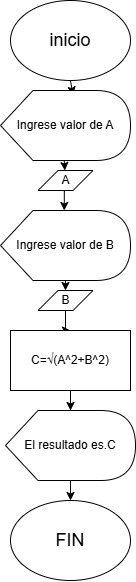

The diagram above was exported from draw.io. Its source (the exported page's mxGraphModel, read from the mxfile embedded in the PNG):
<mxGraphModel dx="1573" dy="731" grid="1" gridSize="10" guides="1" tooltips="1" connect="1" arrows="1" fold="1" page="1" pageScale="1" pageWidth="827" pageHeight="1169" math="0" shadow="0">
  <root>
    <mxCell id="0" />
    <mxCell id="1" parent="0" />
    <mxCell id="Vp8JmD7FR27vzN8Bc3PF-7" value="&lt;font style=&quot;font-size: 18px;&quot;&gt;inicio&lt;/font&gt;" style="ellipse;whiteSpace=wrap;html=1;" vertex="1" parent="1">
      <mxGeometry x="250" y="80" width="120" height="80" as="geometry" />
    </mxCell>
    <mxCell id="Vp8JmD7FR27vzN8Bc3PF-11" value="" style="endArrow=classic;html=1;rounded=0;exitX=0.5;exitY=1;exitDx=0;exitDy=0;entryX=0.557;entryY=0.064;entryDx=0;entryDy=0;entryPerimeter=0;" edge="1" parent="1" source="Vp8JmD7FR27vzN8Bc3PF-7" target="Vp8JmD7FR27vzN8Bc3PF-12">
      <mxGeometry width="50" height="50" relative="1" as="geometry">
        <mxPoint x="320" y="210" as="sourcePoint" />
        <mxPoint x="310" y="200" as="targetPoint" />
      </mxGeometry>
    </mxCell>
    <mxCell id="Vp8JmD7FR27vzN8Bc3PF-12" value="Ingrese valor de A" style="shape=display;whiteSpace=wrap;html=1;" vertex="1" parent="1">
      <mxGeometry x="240" y="170" width="130" height="70" as="geometry" />
    </mxCell>
    <mxCell id="Vp8JmD7FR27vzN8Bc3PF-15" value="A" style="shape=parallelogram;perimeter=parallelogramPerimeter;whiteSpace=wrap;html=1;fixedSize=1;" vertex="1" parent="1">
      <mxGeometry x="277.5" y="250" width="55" height="20" as="geometry" />
    </mxCell>
    <mxCell id="Vp8JmD7FR27vzN8Bc3PF-16" value="" style="endArrow=classic;html=1;rounded=0;exitX=0;exitY=0;exitDx=63.75;exitDy=70;exitPerimeter=0;" edge="1" parent="1" source="Vp8JmD7FR27vzN8Bc3PF-12" target="Vp8JmD7FR27vzN8Bc3PF-15">
      <mxGeometry width="50" height="50" relative="1" as="geometry">
        <mxPoint x="390" y="470" as="sourcePoint" />
        <mxPoint x="440" y="420" as="targetPoint" />
      </mxGeometry>
    </mxCell>
    <mxCell id="Vp8JmD7FR27vzN8Bc3PF-71" style="edgeStyle=orthogonalEdgeStyle;rounded=0;orthogonalLoop=1;jettySize=auto;html=1;exitX=0;exitY=0;exitDx=63.75;exitDy=70;exitPerimeter=0;entryX=0.5;entryY=0;entryDx=0;entryDy=0;" edge="1" parent="1" source="Vp8JmD7FR27vzN8Bc3PF-65" target="Vp8JmD7FR27vzN8Bc3PF-67">
      <mxGeometry relative="1" as="geometry" />
    </mxCell>
    <mxCell id="Vp8JmD7FR27vzN8Bc3PF-65" value="Ingrese valor de B" style="shape=display;whiteSpace=wrap;html=1;" vertex="1" parent="1">
      <mxGeometry x="240" y="290" width="130" height="70" as="geometry" />
    </mxCell>
    <mxCell id="Vp8JmD7FR27vzN8Bc3PF-66" style="edgeStyle=orthogonalEdgeStyle;rounded=0;orthogonalLoop=1;jettySize=auto;html=1;exitX=0.5;exitY=1;exitDx=0;exitDy=0;entryX=0;entryY=0;entryDx=63.75;entryDy=0;entryPerimeter=0;" edge="1" parent="1" source="Vp8JmD7FR27vzN8Bc3PF-15" target="Vp8JmD7FR27vzN8Bc3PF-65">
      <mxGeometry relative="1" as="geometry" />
    </mxCell>
    <mxCell id="Vp8JmD7FR27vzN8Bc3PF-73" style="edgeStyle=orthogonalEdgeStyle;rounded=0;orthogonalLoop=1;jettySize=auto;html=1;exitX=0.5;exitY=1;exitDx=0;exitDy=0;" edge="1" parent="1" source="Vp8JmD7FR27vzN8Bc3PF-67" target="Vp8JmD7FR27vzN8Bc3PF-72">
      <mxGeometry relative="1" as="geometry" />
    </mxCell>
    <mxCell id="Vp8JmD7FR27vzN8Bc3PF-67" value="B" style="shape=parallelogram;perimeter=parallelogramPerimeter;whiteSpace=wrap;html=1;fixedSize=1;" vertex="1" parent="1">
      <mxGeometry x="277.5" y="370" width="55" height="20" as="geometry" />
    </mxCell>
    <mxCell id="Vp8JmD7FR27vzN8Bc3PF-75" style="edgeStyle=orthogonalEdgeStyle;rounded=0;orthogonalLoop=1;jettySize=auto;html=1;exitX=0.5;exitY=1;exitDx=0;exitDy=0;" edge="1" parent="1" source="Vp8JmD7FR27vzN8Bc3PF-72" target="Vp8JmD7FR27vzN8Bc3PF-74">
      <mxGeometry relative="1" as="geometry" />
    </mxCell>
    <mxCell id="Vp8JmD7FR27vzN8Bc3PF-72" value="C=√(A^2+B^2)" style="rounded=0;whiteSpace=wrap;html=1;" vertex="1" parent="1">
      <mxGeometry x="250" y="410" width="120" height="60" as="geometry" />
    </mxCell>
    <mxCell id="Vp8JmD7FR27vzN8Bc3PF-77" style="edgeStyle=orthogonalEdgeStyle;rounded=0;orthogonalLoop=1;jettySize=auto;html=1;exitX=0;exitY=0;exitDx=63.75;exitDy=70;exitPerimeter=0;entryX=0.5;entryY=0;entryDx=0;entryDy=0;" edge="1" parent="1" source="Vp8JmD7FR27vzN8Bc3PF-74" target="Vp8JmD7FR27vzN8Bc3PF-76">
      <mxGeometry relative="1" as="geometry" />
    </mxCell>
    <mxCell id="Vp8JmD7FR27vzN8Bc3PF-74" value="El resultado es.C" style="shape=display;whiteSpace=wrap;html=1;" vertex="1" parent="1">
      <mxGeometry x="245" y="490" width="130" height="70" as="geometry" />
    </mxCell>
    <mxCell id="Vp8JmD7FR27vzN8Bc3PF-76" value="&lt;font style=&quot;font-size: 18px;&quot;&gt;FIN&lt;/font&gt;" style="ellipse;whiteSpace=wrap;html=1;" vertex="1" parent="1">
      <mxGeometry x="250" y="580" width="120" height="80" as="geometry" />
    </mxCell>
  </root>
</mxGraphModel>